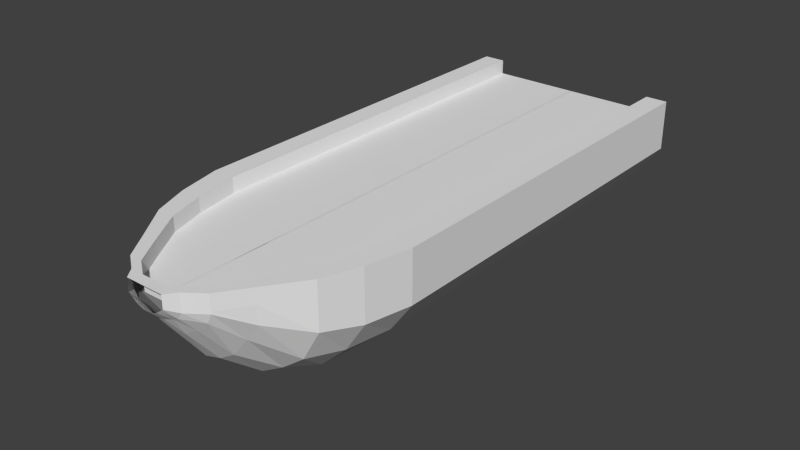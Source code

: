 # Source: ShipHaul.blend  (saved by Blender 2.76.0; exported with 4.5.12 LTS)
import bpy
from mathutils import Matrix  # noqa: F401  (used for matrix-valued properties, if any)

bpy.ops.wm.read_factory_settings(use_empty=True)
scene = bpy.context.scene
scene.name = 'Scene'

# ---- collections
col_collection_1 = bpy.data.collections.new('Collection 1'); scene.collection.children.link(col_collection_1)

# ---- world
world_world = bpy.data.worlds.new('World'); scene.world = world_world
world_world.color = (0.05088, 0.05088, 0.05088)
world_world.use_sun_shadow = False
world_world.sun_shadow_jitter_overblur = 0.0
world_world.cycles.sampling_method = 'MANUAL'
world_world.cycles.sample_map_resolution = 256

# ---- meshes
me_cube_001 = bpy.data.meshes.new('Cube.001')
me_cube_001.from_pydata([(-0.004548, -8.603, -3.789), (-0.004548, 8.603, -3.789), (-0.004548, 8.603, 1.0), (4.74, 8.603, -0.5431), (4.74, 8.603, 1.0), (1.272, 8.603, 1.0), (2.53, 8.603, 1.0), (3.788, 8.603, 1.0), (3.788, 8.603, -1.859), (2.53, 8.603, -2.946), (1.272, 8.603, -3.558), (3.788, 8.603, 1.631), (4.74, 8.603, 1.631), (0.000483, -14.75, -0.4454), (1.879, -14.75, 1.0), (0.484, -14.75, 1.0), (1.672, -14.75, 0.4853), (1.326, -14.75, 1.0), (0.9464, -14.75, 1.0), (1.879, -14.75, 1.631), (4.74, -8.603, -0.5431), (3.788, -8.603, -1.859), (2.53, -8.603, -2.946), (4.74, -8.603, 1.631), (0.5647, -14.75, -0.3551), (1.326, -14.75, 1.631), (4.74, -8.603, 1.0), (1.272, -8.603, 1.0), (-0.004548, -8.603, 1.0), (3.788, -8.603, 1.0), (3.788, -8.603, 1.631), (2.53, -8.603, 1.0), (1.272, -8.603, -3.558), (3.464, -10.51, -1.859), (3.008, -12.05, -1.639), (2.069, -13.59, 1.631), (3.008, -12.05, 1.631), (3.464, -10.51, 1.631), (3.464, -10.51, 1.0), (3.008, -12.05, 1.0), (2.069, -13.59, 1.0), (2.108, -13.59, -0.5061), (4.336, -10.51, -0.5431), (3.765, -12.05, -0.3226), (2.639, -13.59, 0.2535), (4.336, -10.51, 1.0), (3.765, -12.05, 1.0), (2.678, -13.59, 1.0), (2.311, -10.51, -2.946), (2.008, -12.05, -2.399), (1.408, -13.59, -1.364), (0.7076, -13.59, -1.795), (1.008, -12.05, -2.982), (1.159, -10.51, -3.422), (2.311, -10.51, 1.0), (2.008, -12.05, 1.0), (1.408, -13.59, 1.0), (1.159, -10.51, 0.9999), (1.008, -12.05, 0.9999), (0.7076, -13.59, 1.0), (-0.01093, -10.51, 0.9999), (-0.006527, -12.05, 0.9999), (-0.003074, -13.59, 1.0), (-0.01093, -10.51, -3.735), (-0.006527, -12.05, -3.146), (-0.003074, -13.59, -1.997), (4.336, -10.51, 1.631), (3.765, -12.05, 1.631), (2.678, -13.59, 1.631), (-0.0007012, -14.75, 1.0), (1.879, -14.75, 0.8919), (1.118, -14.75, 0.01888), (0.0001276, -15.28, 0.2788), (5.694e-05, -15.28, 1.0), (1.142, -15.28, 0.8919), (0.2994, -15.28, 1.0), (0.9356, -15.28, 0.6139), (0.5899, -15.28, 1.0), (0.4772, -15.28, 1.0), (0.6774, -15.28, 0.4934), (1.142, -15.28, 1.631), (0.2431, -15.28, 0.3238), (0.5899, -15.28, 1.631), (5.694e-05, -15.28, 1.625), (-0.0001083, -15.71, 0.7099), (0.8152, -15.71, 1.094), (0.6676, -15.71, 0.9859), (0.4833, -15.71, 0.8518), (0.8152, -15.71, 1.631), (0.1733, -15.71, 0.7251), (0.4208, -15.71, 1.631), (-0.0001588, -15.71, 1.625)], [], [(7, 4, 3, 8), (40, 56, 18, 17), (2, 5, 10, 1), (5, 6, 9, 10), (6, 7, 8, 9), (4, 7, 11, 12), (56, 59, 15, 18), (47, 68, 19, 14), (29, 7, 6, 31), (7, 29, 30, 11), (31, 6, 5, 27), (68, 35, 25, 19), (35, 40, 17, 25), (63, 53, 52, 64), (64, 52, 51, 65), (66, 37, 36, 67), (67, 36, 35, 68), (45, 66, 67, 46), (46, 67, 68, 47), (57, 60, 61, 58), (58, 61, 62, 59), (54, 57, 58, 55), (55, 58, 59, 56), (48, 33, 34, 49), (49, 34, 41, 50), (33, 42, 43, 34), (34, 43, 44, 41), (37, 38, 39, 36), (36, 39, 40, 35), (42, 45, 46, 43), (43, 46, 47, 44), (53, 48, 49, 52), (52, 49, 50, 51), (38, 54, 55, 39), (39, 55, 56, 40), (65, 51, 24, 13), (23, 12, 11, 30), (26, 4, 12, 23), (4, 26, 20, 3), (27, 5, 2, 28), (21, 8, 3, 20), (32, 10, 9, 22), (0, 1, 10, 32), (22, 9, 8, 21), (0, 32, 53, 63), (23, 30, 37, 66), (26, 23, 66, 45), (27, 28, 60, 57), (31, 27, 57, 54), (22, 21, 33, 48), (21, 20, 42, 33), (30, 29, 38, 37), (20, 26, 45, 42), (32, 22, 48, 53), (29, 31, 54, 38), (44, 47, 14, 70), (41, 44, 70, 16), (50, 41, 16, 71), (59, 62, 69, 15), (51, 50, 71, 24), (24, 71, 79, 81), (71, 16, 76, 79), (16, 70, 74, 76), (19, 25, 82, 80), (19, 80, 74, 70, 14), (17, 18, 78, 77), (25, 17, 77, 82), (13, 24, 81, 72), (18, 15, 75, 78), (15, 69, 73, 75), (75, 73, 83, 82, 77, 78), (81, 79, 87, 89), (74, 80, 88, 85), (76, 74, 85, 86), (82, 83, 91, 90), (80, 82, 90, 88), (72, 81, 89, 84), (79, 76, 86, 87)])
me_cube_001.use_remesh_preserve_volume = False
me_cube_001.use_remesh_preserve_attributes = False
me_cube_001.use_mirror_vertex_groups = False
me_cube_001.update()

# ---- objects
ob_cube = bpy.data.objects.new('Cube', me_cube_001)

# ---- transforms, parenting, visibility, modifiers, constraints
ob_cube.location = (0.0, 0.0, 0.0)
ob_cube.lineart.crease_threshold = 0.0
_m = ob_cube.modifiers.new('Mirror', 'MIRROR')

# ---- collection membership
col_collection_1.objects.link(ob_cube)

# ---- scene / render settings (as saved in the file)
scene.frame_start = 1; scene.frame_end = 250; scene.frame_set(1)
scene.render.engine = 'BLENDER_EEVEE_NEXT'
scene.render.resolution_percentage = 50
scene.render.dither_intensity = 0.0
scene.cycles.use_denoising = False
scene.cycles.samples = 10
scene.cycles.sampling_pattern = 'TABULATED_SOBOL'
scene.cycles.light_sampling_threshold = 0.0
scene.cycles.use_adaptive_sampling = False
scene.cycles.use_light_tree = False
scene.cycles.blur_glossy = 0.0
scene.cycles.pixel_filter_type = 'GAUSSIAN'
scene.cycles.sample_clamp_indirect = 0.0
scene.view_settings.view_transform = 'Standard'
bpy.context.view_layer.update()

# ---- added for rendering (the .blend has no active camera and no usable light): camera, sun
cam_auto = bpy.data.cameras.new('AutoCamera')
cam_auto.lens = 50.0
cam_auto.sensor_width = 36.0
cam_auto.clip_end = 1000.0
ob_auto_camera = bpy.data.objects.new('AutoCamera', cam_auto)
scene.collection.objects.link(ob_auto_camera)
ob_auto_camera.location = (24.6636, -33.1524, 18.6515)
ob_auto_camera.rotation_euler = (1.09748, -7.21219e-08, 0.694738)
scene.camera = ob_auto_camera
light_auto_sun = bpy.data.lights.new('AutoSun', 'SUN')
light_auto_sun.energy = 3.0
light_auto_sun.angle = 0.0523599
ob_auto_sun = bpy.data.objects.new('AutoSun', light_auto_sun)
scene.collection.objects.link(ob_auto_sun)
ob_auto_sun.rotation_euler = (0.872665, 0.174533, 0.523599)
bpy.context.view_layer.update()
